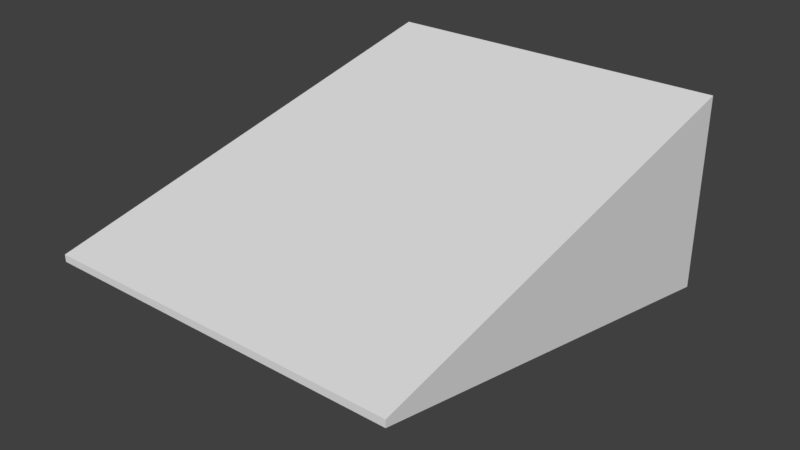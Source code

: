 # Source: capsule.blend  (saved by Blender 2.79.0; exported with 4.5.12 LTS)
import bpy
from mathutils import Matrix  # noqa: F401  (used for matrix-valued properties, if any)

bpy.ops.wm.read_factory_settings(use_empty=True)
scene = bpy.context.scene
scene.name = 'Scene'

# ---- collections
col_collection_1 = bpy.data.collections.new('Collection 1'); scene.collection.children.link(col_collection_1)

# ---- materials (node trees are filled in below, after node groups)
mat_material = bpy.data.materials.new('Material')
mat_material.alpha_threshold = 0.0
mat_material.use_transparent_shadow = False
mat_material.roughness = 0.5
mat_material.line_color = (0.0, 0.0, 0.0, 1.0)

# ---- material node trees

# ---- world
world_world = bpy.data.worlds.new('World'); scene.world = world_world
world_world.color = (0.05088, 0.05088, 0.05088)
world_world.use_sun_shadow = False
world_world.sun_shadow_jitter_overblur = 0.0
world_world.cycles.sampling_method = 'MANUAL'

# ---- meshes
me_gennarino = bpy.data.meshes.new('gennarino')
me_gennarino.from_pydata([(0.1822, 0.2339, -0.1022), (-0.1822, 0.2339, -0.1022), (-0.1822, 0.2339, 0.1022), (0.1822, 0.2339, 0.1022), (0.1822, -0.2339, -0.003599), (-0.1822, -0.2339, -0.003599), (-0.1822, -0.2339, 0.003599), (0.1822, -0.2339, 0.003599)], [], [(0, 1, 2, 3), (4, 7, 6, 5), (0, 4, 5, 1), (1, 5, 6, 2), (2, 6, 7, 3), (4, 0, 3, 7)])
me_gennarino.materials.append(mat_material)
me_gennarino.use_remesh_preserve_volume = False
me_gennarino.use_remesh_preserve_attributes = False
me_gennarino.use_mirror_vertex_groups = False
me_gennarino.update()

# ---- objects
ob_gennarino = bpy.data.objects.new('gennarino', me_gennarino)

# ---- transforms, parenting, visibility, modifiers, constraints
ob_gennarino.location = (0.0, 0.0, 0.0)
ob_gennarino.lock_rotations_4d = False
ob_gennarino.empty_display_type = 'ARROWS'
ob_gennarino.lineart.crease_threshold = 0.0

# ---- collection membership
col_collection_1.objects.link(ob_gennarino)

# ---- scene / render settings (as saved in the file)
scene.frame_start = 1; scene.frame_end = 250; scene.frame_set(1)
scene.render.engine = 'BLENDER_EEVEE_NEXT'
scene.render.resolution_percentage = 50
scene.render.dither_intensity = 0.0
scene.cycles.use_denoising = False
scene.cycles.samples = 128
scene.cycles.sampling_pattern = 'TABULATED_SOBOL'
scene.cycles.use_adaptive_sampling = False
scene.cycles.use_light_tree = False
scene.cycles.blur_glossy = 0.0
scene.cycles.sample_clamp_indirect = 0.0
scene.view_settings.view_transform = 'Standard'
bpy.context.view_layer.update()

# ---- added for rendering (the .blend has no active camera and no usable light): camera, sun
cam_auto = bpy.data.cameras.new('AutoCamera')
cam_auto.lens = 50.0
cam_auto.sensor_width = 36.0
cam_auto.clip_end = 1000.0
ob_auto_camera = bpy.data.objects.new('AutoCamera', cam_auto)
scene.collection.objects.link(ob_auto_camera)
ob_auto_camera.location = (0.58031, -0.696373, 0.464248)
ob_auto_camera.rotation_euler = (1.09748, -7.21219e-08, 0.694738)
scene.camera = ob_auto_camera
light_auto_sun = bpy.data.lights.new('AutoSun', 'SUN')
light_auto_sun.energy = 3.0
light_auto_sun.angle = 0.0523599
ob_auto_sun = bpy.data.objects.new('AutoSun', light_auto_sun)
scene.collection.objects.link(ob_auto_sun)
ob_auto_sun.rotation_euler = (0.872665, 0.174533, 0.523599)
bpy.context.view_layer.update()
